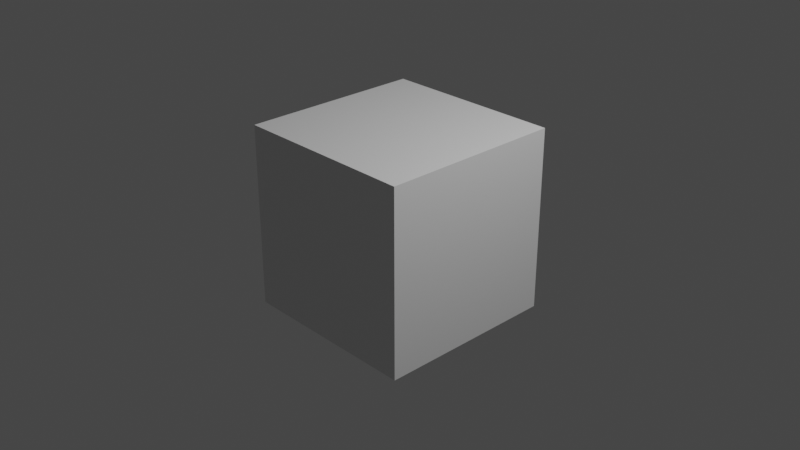 # Source: startup.blend  (saved by Blender 3.0.42; exported with 4.5.12 LTS)
import bpy
from mathutils import Matrix  # noqa: F401  (used for matrix-valued properties, if any)

bpy.ops.wm.read_factory_settings(use_empty=True)
scene = bpy.context.scene
scene.name = 'Scene'

# ---- collections
col_collection = bpy.data.collections.new('Collection'); scene.collection.children.link(col_collection)

# ---- materials (node trees are filled in below, after node groups)
mat_material = bpy.data.materials.new('Material')
mat_material.alpha_threshold = 0.0
mat_material.line_color = (0.0, 0.0, 0.0, 1.0)

# ---- node groups
ng_dso_shader = bpy.data.node_groups.new('DSO Shader', 'ShaderNodeTree')
_s = ng_dso_shader.interface.new_socket(name='DSO Shader', in_out='OUTPUT', socket_type='NodeSocketShader')
_s = ng_dso_shader.interface.new_socket(name='Shader', in_out='INPUT', socket_type='NodeSocketShader')
_s = ng_dso_shader.interface.new_socket(name='Color', in_out='INPUT', socket_type='NodeSocketColor')
_s.default_value = (0.5, 0.5, 0.5, 1.0)
_N = ng_dso_shader.nodes; _L = ng_dso_shader.links
n0 = _N.new('ShaderNodeSeparateColor'); n0.name = 'Separate HSV'; n0.location = (-260, -158)
n1 = _N.new('ShaderNodeMath'); n1.name = 'Math'; n1.location = (-19, -244)
n1.operation = 'SUBTRACT'
n1.inputs[0].default_value = 1.0
n1.inputs[2].default_value = 0.0
n2 = _N.new('ShaderNodeMix'); n2.name = 'Mix.001'; n2.location = (426, 55)
n2.data_type = 'RGBA'
n2.blend_type = 'MULTIPLY'
n3 = _N.new('ShaderNodeValToRGB'); n3.name = 'ColorRamp.003'; n3.location = (74, 211)
n3.color_ramp.interpolation = 'CONSTANT'
while len(n3.color_ramp.elements) > 1: n3.color_ramp.elements.remove(n3.color_ramp.elements[-1])
n3.color_ramp.elements[0].position = 0.0; n3.color_ramp.elements[0].color = (0.0, 0.0, 0.0, 1.0)
_e = n3.color_ramp.elements.new(0.1745); _e.color = (0.3418, 0.3418, 0.3418, 1.0)
_e = n3.color_ramp.elements.new(0.3318); _e.color = (1.0, 1.0, 1.0, 1.0)
n4 = _N.new('ShaderNodeShaderToRGB'); n4.name = 'Shader to RGB'; n4.location = (-426, 244)
n5 = _N.new('NodeGroupInput'); n5.name = 'Group Input'; n5.location = (-626, 0)
n6 = _N.new('NodeGroupOutput'); n6.name = 'Group Output'; n6.location = (616, 0)
_L.new(n4.outputs[0], n0.inputs[0])
_L.new(n0.outputs[2], n1.inputs[1])
_L.new(n1.outputs[0], n3.inputs[0])
_L.new(n3.outputs[0], n2.inputs[0])
_L.new(n4.outputs[0], n2.inputs[7])
_L.new(n5.outputs[0], n4.inputs[0])
_L.new(n2.outputs[2], n6.inputs[0])
_L.new(n5.outputs[1], n2.inputs[6])
n6.is_active_output = True

# ---- material node trees
mat_material.use_nodes = True; mat_material.node_tree.nodes.clear()
_N = mat_material.node_tree.nodes; _L = mat_material.node_tree.links
n0 = _N.new('ShaderNodeBsdfPrincipled'); n0.name = 'Principled BSDF'; n0.location = (10, 300)
n0.distribution = 'GGX'
n0.subsurface_method = 'BURLEY'
n0.inputs[2].default_value = 0.4
n0.inputs[3].default_value = 1.45
n0.inputs[27].default_value = (0.0, 0.0, 0.0, 1.0)
n0.inputs[28].default_value = 1.0
n1 = _N.new('ShaderNodeOutputMaterial'); n1.name = 'Material Output'; n1.location = (300, 300)
n2 = _N.new('ShaderNodeGroup'); n2.name = 'Group'; n2.location = (705, -13)
n2.node_tree = ng_dso_shader
n2.inputs[1].default_value = (0.5, 0.5, 0.5, 1.0)
_L.new(n0.outputs[0], n1.inputs[0])
n1.is_active_output = True

# ---- world
world_world = bpy.data.worlds.new('World'); scene.world = world_world
world_world.use_nodes = True; world_world.node_tree.nodes.clear()
_N = world_world.node_tree.nodes; _L = world_world.node_tree.links
n0 = _N.new('ShaderNodeOutputWorld'); n0.name = 'World Output'; n0.location = (300, 300)
n1 = _N.new('ShaderNodeBackground'); n1.name = 'Background'; n1.location = (10, 300)
n1.inputs[0].default_value = (0.05088, 0.05088, 0.05088, 1.0)
_L.new(n1.outputs[0], n0.inputs[0])
n0.is_active_output = True
world_world.color = (0.05088, 0.05088, 0.05088)
world_world.use_sun_shadow = False
world_world.sun_shadow_jitter_overblur = 0.0

# ---- cameras
cam_camera = bpy.data.cameras.new('Camera')
cam_camera.clip_end = 100.0
cam_camera.ortho_scale = 7.314

# ---- lights
light_light = bpy.data.lights.new('Light', 'POINT')
light_light.transmission_factor = 0.0
light_light.energy = 1000.0
light_light.shadow_soft_size = 0.1
light_light.shadow_maximum_resolution = 0.006
light_light.use_absolute_resolution = True

# ---- meshes
me_cube = bpy.data.meshes.new('Cube')
me_cube.from_pydata([(1.0, 1.0, 1.0), (1.0, 1.0, -1.0), (1.0, -1.0, 1.0), (1.0, -1.0, -1.0), (-1.0, 1.0, 1.0), (-1.0, 1.0, -1.0), (-1.0, -1.0, 1.0), (-1.0, -1.0, -1.0)], [], [(0, 4, 6, 2), (3, 2, 6, 7), (7, 6, 4, 5), (5, 1, 3, 7), (1, 0, 2, 3), (5, 4, 0, 1)])
_uv = me_cube.uv_layers.new(name='UVMap')
_uv.uv.foreach_set('vector', [0.625, 0.5, 0.875, 0.5, 0.875, 0.75, 0.625, 0.75, 0.375, 0.75, 0.625, 0.75, 0.625, 1.0, 0.375, 1.0, 0.375, 0.0, 0.625, 0.0, 0.625, 0.25, 0.375, 0.25, 0.125, 0.5, 0.375, 0.5, 0.375, 0.75, 0.125, 0.75, 0.375, 0.5, 0.625, 0.5, 0.625, 0.75, 0.375, 0.75, 0.375, 0.25, 0.625, 0.25, 0.625, 0.5, 0.375, 0.5])
me_cube.materials.append(mat_material)
me_cube.use_remesh_preserve_volume = False
me_cube.use_remesh_preserve_attributes = False
me_cube.use_mirror_vertex_groups = False
me_cube.update()

# ---- objects
ob_cube = bpy.data.objects.new('Cube', me_cube)
ob_light = bpy.data.objects.new('Light', light_light)
ob_camera = bpy.data.objects.new('Camera', cam_camera)

# ---- transforms, parenting, visibility, modifiers, constraints
ob_cube.location = (0.0, 0.0, 0.0)
ob_cube.lock_rotations_4d = False
ob_cube.empty_display_type = 'ARROWS'
ob_cube.lineart.crease_threshold = 0.0
ob_light.location = (4.076, 1.005, 5.904)
ob_light.rotation_euler = (0.6503, 0.05522, 1.866)
ob_light.lock_rotations_4d = False
ob_light.empty_display_type = 'ARROWS'
ob_light.color = (0.0, 0.0, 0.0, 0.0)
ob_light.lineart.crease_threshold = 0.0
ob_camera.location = (7.359, -6.926, 4.958)
ob_camera.rotation_euler = (1.109, 0.0, 0.8149)
ob_camera.lock_rotations_4d = False
ob_camera.empty_display_type = 'ARROWS'
ob_camera.color = (0.0, 0.0, 0.0, 0.0)
ob_camera.display_type = 'WIRE'
ob_camera.lineart.crease_threshold = 0.0

# ---- collection membership
col_collection.objects.link(ob_cube)
col_collection.objects.link(ob_light)
col_collection.objects.link(ob_camera)

# ---- scene / render settings (as saved in the file)
scene.camera = ob_camera
scene.frame_start = 1; scene.frame_end = 250; scene.frame_set(1)
scene.render.engine = 'CYCLES'
scene.cycles.use_denoising = False
scene.cycles.sampling_pattern = 'TABULATED_SOBOL'
scene.cycles.use_light_tree = False
scene.view_settings.view_transform = 'Filmic'
bpy.context.view_layer.update()
